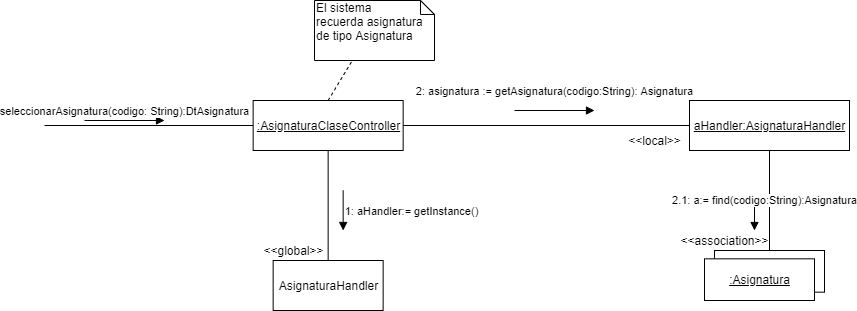

The diagram above was exported from draw.io. Its source (the exported page's mxGraphModel, read from the mxfile embedded in the PNG):
<mxGraphModel dx="998" dy="548" grid="1" gridSize="10" guides="1" tooltips="1" connect="1" arrows="1" fold="1" page="1" pageScale="1" pageWidth="827" pageHeight="1169" math="0" shadow="0">
  <root>
    <mxCell id="0" />
    <mxCell id="1" parent="0" />
    <mxCell id="2" style="edgeStyle=orthogonalEdgeStyle;rounded=0;orthogonalLoop=1;jettySize=auto;html=1;startArrow=none;startFill=0;endArrow=none;endFill=0;" edge="1" source="5" parent="1">
      <mxGeometry relative="1" as="geometry">
        <mxPoint x="160" y="145" as="targetPoint" />
      </mxGeometry>
    </mxCell>
    <mxCell id="3" style="edgeStyle=orthogonalEdgeStyle;rounded=0;orthogonalLoop=1;jettySize=auto;html=1;endArrow=none;endFill=0;" edge="1" source="5" target="10" parent="1">
      <mxGeometry relative="1" as="geometry" />
    </mxCell>
    <mxCell id="4" style="edgeStyle=orthogonalEdgeStyle;rounded=0;orthogonalLoop=1;jettySize=auto;html=1;entryX=0;entryY=0.5;entryDx=0;entryDy=0;endArrow=none;endFill=0;" edge="1" source="5" target="9" parent="1">
      <mxGeometry relative="1" as="geometry" />
    </mxCell>
    <mxCell id="5" value="&lt;u&gt;:AsignaturaClaseController&lt;/u&gt;" style="html=1;" vertex="1" parent="1">
      <mxGeometry x="368.65" y="120" width="150" height="50" as="geometry" />
    </mxCell>
    <mxCell id="6" value="seleccionarAsignatura(codigo: String):DtAsignatura" style="html=1;verticalAlign=bottom;endArrow=block;" edge="1" parent="1">
      <mxGeometry width="80" relative="1" as="geometry">
        <mxPoint x="200" y="140" as="sourcePoint" />
        <mxPoint x="280" y="140" as="targetPoint" />
        <mxPoint as="offset" />
      </mxGeometry>
    </mxCell>
    <mxCell id="7" style="rounded=0;orthogonalLoop=1;jettySize=auto;html=1;exitX=0.5;exitY=0;exitDx=0;exitDy=0;entryX=0.309;entryY=1.02;entryDx=0;entryDy=0;entryPerimeter=0;endArrow=none;endFill=0;dashed=1;" edge="1" source="5" target="12" parent="1">
      <mxGeometry relative="1" as="geometry">
        <mxPoint x="708.6500000000004" y="120" as="sourcePoint" />
        <mxPoint x="470.8100000000002" y="80.96000000000004" as="targetPoint" />
      </mxGeometry>
    </mxCell>
    <mxCell id="8" style="edgeStyle=orthogonalEdgeStyle;rounded=0;orthogonalLoop=1;jettySize=auto;html=1;endArrow=none;endFill=0;" edge="1" source="9" target="16" parent="1">
      <mxGeometry relative="1" as="geometry" />
    </mxCell>
    <mxCell id="9" value="&lt;u&gt;aHandler:AsignaturaHandler&lt;/u&gt;" style="html=1;" vertex="1" parent="1">
      <mxGeometry x="805" y="120" width="160" height="50" as="geometry" />
    </mxCell>
    <mxCell id="10" value="AsignaturaHandler" style="html=1;" vertex="1" parent="1">
      <mxGeometry x="388.65" y="280" width="110" height="50" as="geometry" />
    </mxCell>
    <mxCell id="11" value="1: aHandler:= getInstance()" style="html=1;verticalAlign=bottom;endArrow=block;" edge="1" parent="1">
      <mxGeometry x="0.5" y="68" width="80" relative="1" as="geometry">
        <mxPoint x="458.6500000000001" y="210" as="sourcePoint" />
        <mxPoint x="458.6500000000001" y="250" as="targetPoint" />
        <mxPoint as="offset" />
      </mxGeometry>
    </mxCell>
    <mxCell id="12" value="El sistema recuerda&amp;nbsp;asignatura de tipo Asignatura" style="shape=note;whiteSpace=wrap;html=1;size=14;verticalAlign=top;align=left;spacingTop=-6;" vertex="1" parent="1">
      <mxGeometry x="430" y="20" width="120" height="60" as="geometry" />
    </mxCell>
    <mxCell id="13" value="2: asignatura := getAsignatura(codigo:String): Asignatura" style="html=1;verticalAlign=bottom;endArrow=block;" edge="1" parent="1">
      <mxGeometry y="10" width="80" relative="1" as="geometry">
        <mxPoint x="630" y="130" as="sourcePoint" />
        <mxPoint x="710" y="130" as="targetPoint" />
        <mxPoint as="offset" />
      </mxGeometry>
    </mxCell>
    <mxCell id="14" value="" style="group" vertex="1" connectable="0" parent="1">
      <mxGeometry x="820" y="270" width="120" height="50" as="geometry" />
    </mxCell>
    <mxCell id="15" value="" style="group" vertex="1" connectable="0" parent="14">
      <mxGeometry width="120" height="50" as="geometry" />
    </mxCell>
    <mxCell id="16" value="" style="rounded=0;whiteSpace=wrap;html=1;" vertex="1" parent="15">
      <mxGeometry x="10" width="110" height="41.66666666666667" as="geometry" />
    </mxCell>
    <mxCell id="17" value="&lt;u&gt;:Asignatura&lt;/u&gt;" style="html=1;" vertex="1" parent="15">
      <mxGeometry y="8.333333333333334" width="110" height="41.66666666666667" as="geometry" />
    </mxCell>
    <mxCell id="18" value="2.1: a:= find(codigo:String):Asignatura" style="html=1;verticalAlign=bottom;endArrow=block;" edge="1" parent="1">
      <mxGeometry x="-0.3793" y="10" width="80" relative="1" as="geometry">
        <mxPoint x="869.9999999999998" y="220" as="sourcePoint" />
        <mxPoint x="870" y="250" as="targetPoint" />
        <mxPoint as="offset" />
      </mxGeometry>
    </mxCell>
    <mxCell id="19" value="&amp;lt;&amp;lt;global&amp;gt;&amp;gt;" style="text;html=1;align=center;verticalAlign=middle;resizable=0;points=[];autosize=1;" vertex="1" parent="1">
      <mxGeometry x="368.65" y="260" width="80" height="20" as="geometry" />
    </mxCell>
    <mxCell id="20" value="&amp;lt;&amp;lt;association&amp;gt;&amp;gt;" style="text;html=1;align=center;verticalAlign=middle;resizable=0;points=[];autosize=1;" vertex="1" parent="1">
      <mxGeometry x="790" y="250" width="100" height="20" as="geometry" />
    </mxCell>
    <mxCell id="21" value="&amp;lt;&amp;lt;local&amp;gt;&amp;gt;" style="text;html=1;align=center;verticalAlign=middle;resizable=0;points=[];autosize=1;" vertex="1" parent="1">
      <mxGeometry x="735" y="150" width="70" height="20" as="geometry" />
    </mxCell>
  </root>
</mxGraphModel>